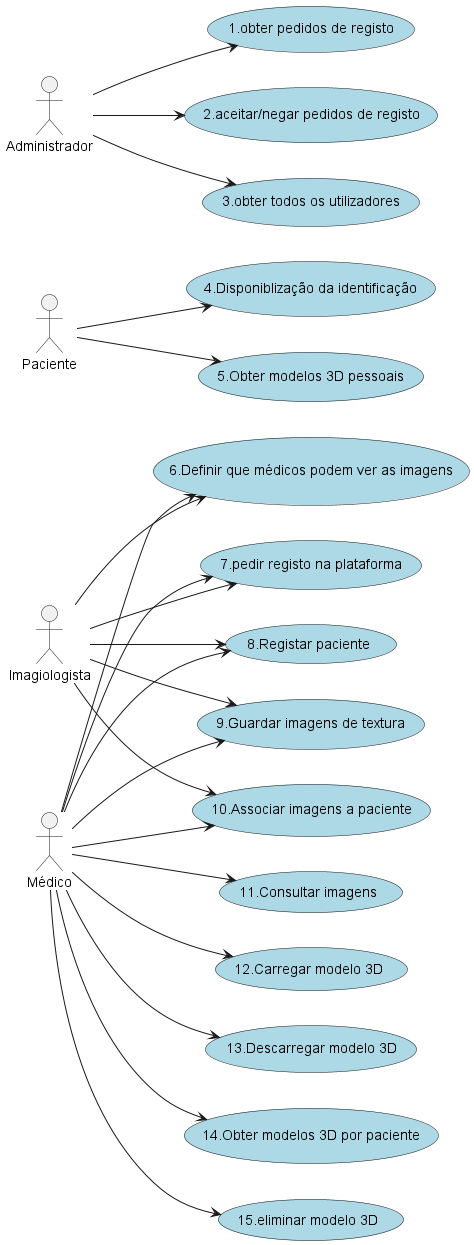

The diagram above was rendered by PlantUML. Its source (embedded in the PNG):
@startuml

left to right direction
skinparam usecase {
BackgroundColor LightBlue
}

actor Médico as med
actor Paciente as pac
actor Imagiologista as img
actor Administrador as adm

adm --> (1.obter pedidos de registo)
adm --> (2.aceitar/negar pedidos de registo)
adm --> (3.obter todos os utilizadores)
med --> (7.pedir registo na plataforma)
img --> (7.pedir registo na plataforma)
med --> (8.Registar paciente)
img --> (8.Registar paciente)
med --> (9.Guardar imagens de textura)
img --> (9.Guardar imagens de textura)
med --> (11.Consultar imagens)
med --> (10.Associar imagens a paciente)
img --> (10.Associar imagens a paciente)
med --> (6.Definir que médicos podem ver as imagens)
img --> (6.Definir que médicos podem ver as imagens)
pac --> (4.Disponiblização da identificação)
pac --> (5.Obter modelos 3D pessoais)
med --> (12.Carregar modelo 3D)
med --> (13.Descarregar modelo 3D)
med --> (14.Obter modelos 3D por paciente)
med --> (15.eliminar modelo 3D)


@enduml